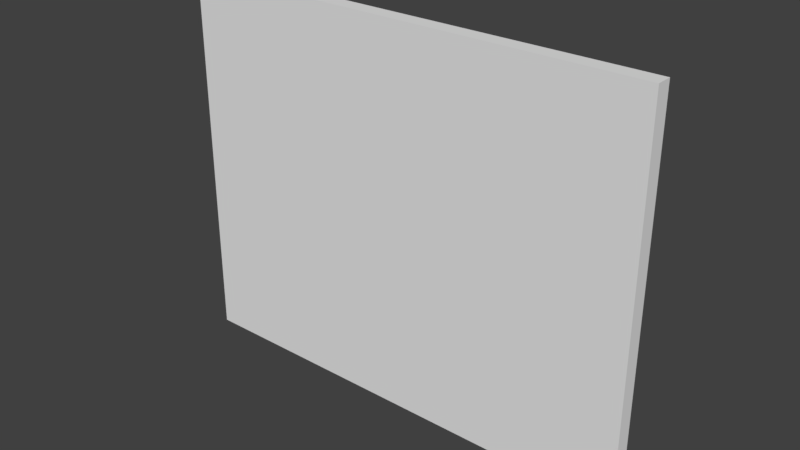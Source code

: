 # Source: 3m.blend  (saved by Blender 2.78.0; exported with 4.5.12 LTS)
import bpy
from mathutils import Matrix  # noqa: F401  (used for matrix-valued properties, if any)

bpy.ops.wm.read_factory_settings(use_empty=True)
scene = bpy.context.scene
scene.name = 'Scene'

# ---- collections
col_collection_1 = bpy.data.collections.new('Collection 1'); scene.collection.children.link(col_collection_1)

# ---- materials (node trees are filled in below, after node groups)
mat_material = bpy.data.materials.new('Material')
mat_material.alpha_threshold = 0.0
mat_material.use_transparent_shadow = False
mat_material.roughness = 0.5
mat_material.line_color = (0.0, 0.0, 0.0, 1.0)

# ---- material node trees

# ---- world
world_world = bpy.data.worlds.new('World'); scene.world = world_world
world_world.color = (0.05088, 0.05088, 0.05088)
world_world.use_sun_shadow = False
world_world.sun_shadow_jitter_overblur = 0.0
world_world.cycles.sampling_method = 'MANUAL'

# ---- meshes
me_cube_002 = bpy.data.meshes.new('Cube.002')
me_cube_002.from_pydata([(-0.5, 0.05, 0.0), (0.5, 0.05, 0.0), (0.5, -0.05, 0.0), (-0.5, -0.05, 0.0), (-0.5, 0.05, 2.4), (0.5, 0.05, 2.4), (0.5, -0.05, 2.4), (-0.5, -0.05, 2.4), (2.5, 0.05, 0.0), (2.5, -0.05, 0.0), (2.5, 0.05, 2.4), (2.5, -0.05, 2.4), (1.5, 0.05, 0.0), (1.5, -0.05, 0.0), (1.5, 0.05, 2.4), (1.5, -0.05, 2.4)], [], [(0, 1, 2, 3), (4, 7, 6, 5), (0, 4, 5, 1), (2, 6, 7, 3), (4, 0, 3, 7), (12, 8, 9, 13), (14, 15, 11, 10), (12, 14, 10, 8), (8, 10, 11, 9), (9, 11, 15, 13), (1, 12, 13, 2), (5, 6, 15, 14), (1, 5, 14, 12), (13, 15, 6, 2)])
_uv = me_cube_002.uv_layers.new(name='UVMap')
_uv.uv.foreach_set('vector', [6.616e-06, 1.407e-05, 1.0, 1.407e-05, 1.0, 1.407e-05, 5.811e-06, 1.407e-05, 6.616e-06, 2.4, 6.616e-06, 2.4, 1.0, 2.4, 1.0, 2.4, 6.616e-06, 1.407e-05, 6.616e-06, 2.4, 1.0, 2.4, 1.0, 1.407e-05, 1.0, 1.407e-05, 1.0, 2.4, 6.616e-06, 2.4, 5.811e-06, 1.407e-05, 6.616e-06, 2.4, 6.616e-06, 1.407e-05, 5.811e-06, 1.407e-05, 6.616e-06, 2.4, 6.616e-06, 1.407e-05, 1.0, 1.407e-05, 1.0, 1.407e-05, 5.811e-06, 1.407e-05, 6.616e-06, 2.4, 6.616e-06, 2.4, 1.0, 2.4, 1.0, 2.4, 6.616e-06, 1.407e-05, 6.616e-06, 2.4, 1.0, 2.4, 1.0, 1.407e-05, 1.0, 1.407e-05, 1.0, 2.4, 1.0, 2.4, 1.0, 1.407e-05, 1.0, 1.407e-05, 1.0, 2.4, 6.616e-06, 2.4, 5.811e-06, 1.407e-05, 6.616e-06, 1.407e-05, 1.0, 1.407e-05, 1.0, 1.407e-05, 5.811e-06, 1.407e-05, 6.616e-06, 2.4, 6.616e-06, 2.4, 1.0, 2.4, 1.0, 2.4, 6.616e-06, 1.407e-05, 6.616e-06, 2.4, 1.0, 2.4, 1.0, 1.407e-05, 1.0, 1.407e-05, 1.0, 2.4, 6.616e-06, 2.4, 5.811e-06, 1.407e-05])
me_cube_002.materials.append(mat_material)
me_cube_002.use_remesh_preserve_volume = False
me_cube_002.use_remesh_preserve_attributes = False
me_cube_002.use_mirror_vertex_groups = False
me_cube_002.update()

# ---- objects
ob_cube_002 = bpy.data.objects.new('Cube.002', me_cube_002)

# ---- transforms, parenting, visibility, modifiers, constraints
ob_cube_002.location = (-1.0, 0.0, 0.0)
ob_cube_002.lock_rotations_4d = False
ob_cube_002.empty_display_type = 'ARROWS'
ob_cube_002.lineart.crease_threshold = 0.0

# ---- collection membership
col_collection_1.objects.link(ob_cube_002)

# ---- scene / render settings (as saved in the file)
scene.frame_start = 1; scene.frame_end = 250; scene.frame_set(1)
scene.render.engine = 'BLENDER_EEVEE_NEXT'
scene.render.resolution_percentage = 50
scene.render.dither_intensity = 0.0
scene.cycles.use_denoising = False
scene.cycles.samples = 128
scene.cycles.sampling_pattern = 'TABULATED_SOBOL'
scene.cycles.light_sampling_threshold = 0.0
scene.cycles.use_adaptive_sampling = False
scene.cycles.use_light_tree = False
scene.cycles.blur_glossy = 0.0
scene.cycles.sample_clamp_indirect = 0.0
scene.view_settings.view_transform = 'Standard'
bpy.context.view_layer.update()

# ---- added for rendering (the .blend has no active camera and no usable light): camera, sun
cam_auto = bpy.data.cameras.new('AutoCamera')
cam_auto.lens = 50.0
cam_auto.sensor_width = 36.0
cam_auto.clip_end = 1000.0
ob_auto_camera = bpy.data.objects.new('AutoCamera', cam_auto)
scene.collection.objects.link(ob_auto_camera)
ob_auto_camera.location = (3.5558, -4.26696, 4.04464)
ob_auto_camera.rotation_euler = (1.09748, -7.21219e-08, 0.694738)
scene.camera = ob_auto_camera
light_auto_sun = bpy.data.lights.new('AutoSun', 'SUN')
light_auto_sun.energy = 3.0
light_auto_sun.angle = 0.0523599
ob_auto_sun = bpy.data.objects.new('AutoSun', light_auto_sun)
scene.collection.objects.link(ob_auto_sun)
ob_auto_sun.rotation_euler = (0.872665, 0.174533, 0.523599)
bpy.context.view_layer.update()
